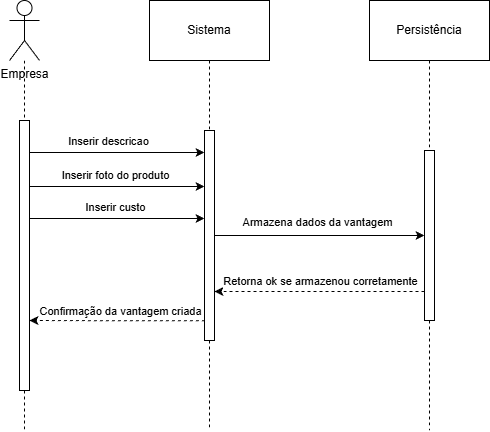

The diagram above was exported from draw.io. Its source (the exported page's mxGraphModel, read from the mxfile embedded in the PNG):
<mxGraphModel dx="1426" dy="777" grid="1" gridSize="10" guides="1" tooltips="1" connect="1" arrows="1" fold="1" page="1" pageScale="1" pageWidth="827" pageHeight="1169" math="0" shadow="0">
  <root>
    <mxCell id="0" />
    <mxCell id="1" parent="0" />
    <mxCell id="MaRXJVq4NgRKCxw6lUM0-2" style="edgeStyle=orthogonalEdgeStyle;rounded=0;orthogonalLoop=1;jettySize=auto;html=1;dashed=1;endArrow=none;endFill=0;" edge="1" parent="1" source="MaRXJVq4NgRKCxw6lUM0-1">
      <mxGeometry relative="1" as="geometry">
        <mxPoint x="115" y="510" as="targetPoint" />
      </mxGeometry>
    </mxCell>
    <mxCell id="MaRXJVq4NgRKCxw6lUM0-1" value="Empresa" style="shape=umlActor;verticalLabelPosition=bottom;verticalAlign=top;html=1;outlineConnect=0;" vertex="1" parent="1">
      <mxGeometry x="100" y="80" width="30" height="60" as="geometry" />
    </mxCell>
    <mxCell id="MaRXJVq4NgRKCxw6lUM0-10" style="edgeStyle=orthogonalEdgeStyle;rounded=0;orthogonalLoop=1;jettySize=auto;html=1;entryX=0;entryY=0.5;entryDx=0;entryDy=0;" edge="1" parent="1">
      <mxGeometry relative="1" as="geometry">
        <mxPoint x="120" y="232" as="sourcePoint" />
        <mxPoint x="295" y="232" as="targetPoint" />
      </mxGeometry>
    </mxCell>
    <mxCell id="MaRXJVq4NgRKCxw6lUM0-11" value="Inserir descricao" style="edgeLabel;html=1;align=center;verticalAlign=middle;resizable=0;points=[];" vertex="1" connectable="0" parent="MaRXJVq4NgRKCxw6lUM0-10">
      <mxGeometry x="0.0171" y="-1" relative="1" as="geometry">
        <mxPoint x="-11" y="-13" as="offset" />
      </mxGeometry>
    </mxCell>
    <mxCell id="MaRXJVq4NgRKCxw6lUM0-4" value="" style="rounded=0;whiteSpace=wrap;html=1;" vertex="1" parent="1">
      <mxGeometry x="110" y="200" width="10" height="270" as="geometry" />
    </mxCell>
    <mxCell id="MaRXJVq4NgRKCxw6lUM0-6" style="edgeStyle=orthogonalEdgeStyle;rounded=0;orthogonalLoop=1;jettySize=auto;html=1;dashed=1;endArrow=none;endFill=0;" edge="1" parent="1" source="MaRXJVq4NgRKCxw6lUM0-8">
      <mxGeometry relative="1" as="geometry">
        <mxPoint x="300" y="510" as="targetPoint" />
      </mxGeometry>
    </mxCell>
    <mxCell id="MaRXJVq4NgRKCxw6lUM0-5" value="Sistema" style="rounded=0;whiteSpace=wrap;html=1;" vertex="1" parent="1">
      <mxGeometry x="240" y="80" width="120" height="60" as="geometry" />
    </mxCell>
    <mxCell id="MaRXJVq4NgRKCxw6lUM0-9" value="" style="edgeStyle=orthogonalEdgeStyle;rounded=0;orthogonalLoop=1;jettySize=auto;html=1;dashed=1;endArrow=none;endFill=0;" edge="1" parent="1" source="MaRXJVq4NgRKCxw6lUM0-5" target="MaRXJVq4NgRKCxw6lUM0-8">
      <mxGeometry relative="1" as="geometry">
        <mxPoint x="300" y="670" as="targetPoint" />
        <mxPoint x="300" y="140" as="sourcePoint" />
      </mxGeometry>
    </mxCell>
    <mxCell id="MaRXJVq4NgRKCxw6lUM0-21" style="edgeStyle=orthogonalEdgeStyle;rounded=0;orthogonalLoop=1;jettySize=auto;html=1;entryX=0;entryY=0.5;entryDx=0;entryDy=0;" edge="1" parent="1" source="MaRXJVq4NgRKCxw6lUM0-8" target="MaRXJVq4NgRKCxw6lUM0-20">
      <mxGeometry relative="1" as="geometry" />
    </mxCell>
    <mxCell id="MaRXJVq4NgRKCxw6lUM0-23" value="Armazena dados da vantagem" style="edgeLabel;html=1;align=center;verticalAlign=middle;resizable=0;points=[];" vertex="1" connectable="0" parent="MaRXJVq4NgRKCxw6lUM0-21">
      <mxGeometry x="-0.0603" y="1" relative="1" as="geometry">
        <mxPoint x="3" y="-13" as="offset" />
      </mxGeometry>
    </mxCell>
    <mxCell id="MaRXJVq4NgRKCxw6lUM0-8" value="" style="rounded=0;whiteSpace=wrap;html=1;" vertex="1" parent="1">
      <mxGeometry x="295" y="210" width="10" height="210" as="geometry" />
    </mxCell>
    <mxCell id="MaRXJVq4NgRKCxw6lUM0-13" style="edgeStyle=orthogonalEdgeStyle;rounded=0;orthogonalLoop=1;jettySize=auto;html=1;entryX=0;entryY=0.5;entryDx=0;entryDy=0;" edge="1" parent="1">
      <mxGeometry relative="1" as="geometry">
        <mxPoint x="120" y="266" as="sourcePoint" />
        <mxPoint x="295" y="266" as="targetPoint" />
      </mxGeometry>
    </mxCell>
    <mxCell id="MaRXJVq4NgRKCxw6lUM0-14" value="Inserir foto do produto" style="edgeLabel;html=1;align=center;verticalAlign=middle;resizable=0;points=[];" vertex="1" connectable="0" parent="MaRXJVq4NgRKCxw6lUM0-13">
      <mxGeometry x="0.0171" y="-1" relative="1" as="geometry">
        <mxPoint x="-4" y="-13" as="offset" />
      </mxGeometry>
    </mxCell>
    <mxCell id="MaRXJVq4NgRKCxw6lUM0-15" style="edgeStyle=orthogonalEdgeStyle;rounded=0;orthogonalLoop=1;jettySize=auto;html=1;entryX=0;entryY=0.5;entryDx=0;entryDy=0;" edge="1" parent="1">
      <mxGeometry relative="1" as="geometry">
        <mxPoint x="120" y="298" as="sourcePoint" />
        <mxPoint x="295" y="298" as="targetPoint" />
      </mxGeometry>
    </mxCell>
    <mxCell id="MaRXJVq4NgRKCxw6lUM0-16" value="Inserir custo" style="edgeLabel;html=1;align=center;verticalAlign=middle;resizable=0;points=[];" vertex="1" connectable="0" parent="MaRXJVq4NgRKCxw6lUM0-15">
      <mxGeometry x="0.0171" y="-1" relative="1" as="geometry">
        <mxPoint x="-4" y="-13" as="offset" />
      </mxGeometry>
    </mxCell>
    <mxCell id="MaRXJVq4NgRKCxw6lUM0-17" style="edgeStyle=orthogonalEdgeStyle;rounded=0;orthogonalLoop=1;jettySize=auto;html=1;dashed=1;endArrow=none;endFill=0;" edge="1" parent="1" source="MaRXJVq4NgRKCxw6lUM0-20">
      <mxGeometry relative="1" as="geometry">
        <mxPoint x="520" y="510" as="targetPoint" />
      </mxGeometry>
    </mxCell>
    <mxCell id="MaRXJVq4NgRKCxw6lUM0-18" value="Persistência" style="rounded=0;whiteSpace=wrap;html=1;" vertex="1" parent="1">
      <mxGeometry x="460" y="80" width="120" height="60" as="geometry" />
    </mxCell>
    <mxCell id="MaRXJVq4NgRKCxw6lUM0-19" value="" style="edgeStyle=orthogonalEdgeStyle;rounded=0;orthogonalLoop=1;jettySize=auto;html=1;dashed=1;endArrow=none;endFill=0;" edge="1" parent="1" source="MaRXJVq4NgRKCxw6lUM0-18" target="MaRXJVq4NgRKCxw6lUM0-20">
      <mxGeometry relative="1" as="geometry">
        <mxPoint x="520" y="670" as="targetPoint" />
        <mxPoint x="520" y="140" as="sourcePoint" />
      </mxGeometry>
    </mxCell>
    <mxCell id="MaRXJVq4NgRKCxw6lUM0-24" style="edgeStyle=orthogonalEdgeStyle;rounded=0;orthogonalLoop=1;jettySize=auto;html=1;entryX=1;entryY=0.5;entryDx=0;entryDy=0;dashed=1;" edge="1" parent="1">
      <mxGeometry relative="1" as="geometry">
        <mxPoint x="515" y="371" as="sourcePoint" />
        <mxPoint x="305" y="371" as="targetPoint" />
      </mxGeometry>
    </mxCell>
    <mxCell id="MaRXJVq4NgRKCxw6lUM0-20" value="" style="rounded=0;whiteSpace=wrap;html=1;" vertex="1" parent="1">
      <mxGeometry x="515" y="230" width="10" height="170" as="geometry" />
    </mxCell>
    <mxCell id="MaRXJVq4NgRKCxw6lUM0-25" value="Retorna ok se armazenou corretamente" style="edgeLabel;html=1;align=center;verticalAlign=middle;resizable=0;points=[];" vertex="1" connectable="0" parent="1">
      <mxGeometry x="410" y="360" as="geometry" />
    </mxCell>
    <mxCell id="MaRXJVq4NgRKCxw6lUM0-26" style="edgeStyle=orthogonalEdgeStyle;rounded=0;orthogonalLoop=1;jettySize=auto;html=1;entryX=1;entryY=0.5;entryDx=0;entryDy=0;dashed=1;exitX=0.033;exitY=0.906;exitDx=0;exitDy=0;exitPerimeter=0;" edge="1" parent="1" source="MaRXJVq4NgRKCxw6lUM0-8">
      <mxGeometry relative="1" as="geometry">
        <mxPoint x="290" y="400" as="sourcePoint" />
        <mxPoint x="120" y="400" as="targetPoint" />
      </mxGeometry>
    </mxCell>
    <mxCell id="MaRXJVq4NgRKCxw6lUM0-27" value="Confirmação da vantagem criada" style="edgeLabel;html=1;align=center;verticalAlign=middle;resizable=0;points=[];" vertex="1" connectable="0" parent="1">
      <mxGeometry x="210" y="390" as="geometry" />
    </mxCell>
  </root>
</mxGraphModel>